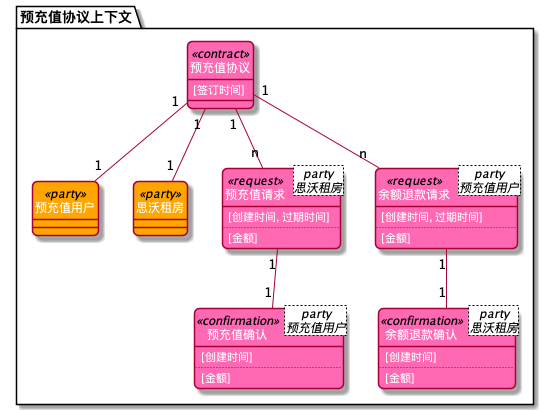

The diagram above was rendered by PlantUML. Its source (embedded in the PNG):
@startuml
skinparam classFontColor White
skinparam classAttributeFontColor White
skinparam classBackgroundColor HotPink
skinparam roundCorner 10
hide circle
            package <color:black>预充值协议上下文</color> {
                class 预充值协议
class 预充值用户
class 思沃租房
class 预充值请求
class 预充值确认
class 余额退款请求
class 余额退款确认

            }

class 预充值协议<<contract>> {
    [签订时间]
    
    
}
class 预充值用户 <<party>> #orange
预充值协议 "1"--"1" 预充值用户
class 思沃租房 <<party>> #orange
预充值协议 "1"--"1" 思沃租房
预充值协议 "1"--"n" 预充值请求

class 预充值请求<party\n思沃租房><<request>> {
    [创建时间, 过期时间]
    ..
    [金额]
}
预充值请求 "1"--"1" 预充值确认

class 预充值确认<party\n预充值用户><<confirmation>> {
    [创建时间]
    ..
    [金额]
}
预充值协议 "1"--"n" 余额退款请求

class 余额退款请求<party\n预充值用户><<request>> {
    [创建时间, 过期时间]
    ..
    [金额]
}
余额退款请求 "1"--"1" 余额退款确认

class 余额退款确认<party\n思沃租房><<confirmation>> {
    [创建时间]
    ..
    [金额]
}
@enduml